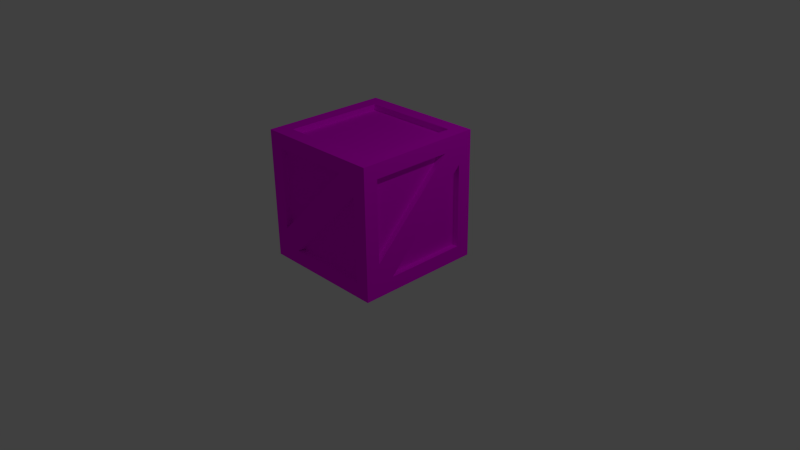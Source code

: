 # Source: Box.blend  (saved by Blender 2.76.0; exported with 4.5.12 LTS)
import bpy
from mathutils import Matrix  # noqa: F401  (used for matrix-valued properties, if any)

bpy.ops.wm.read_factory_settings(use_empty=True)
scene = bpy.context.scene
scene.name = 'Scene'

# ---- collections
col_collection_1 = bpy.data.collections.new('Collection 1'); scene.collection.children.link(col_collection_1)

# ---- images (referenced by path relative to the original .blend; pixels are not part of the script)
import os
ASSET_DIR = os.environ.get("B2B_ASSET_DIR", "")  # directory of the original .blend (textures are referenced by path, not embedded)
HERE = os.path.dirname(os.path.abspath(__file__))  # packed textures are extracted next to this script under _unpacked/

def load_image(name, relpath, width, height, colorspace="sRGB"):
    """Load a texture the original file referenced (path relative to the .blend, or extracted next to this script)."""
    p = next((c for c in (os.path.join(HERE, relpath), os.path.join(ASSET_DIR, relpath)) if relpath and os.path.exists(c)), "")
    if p:
        img = bpy.data.images.load(p, check_existing=True)
        img.name = name
    else:  # same state as the original file: an image datablock whose file is absent (Cycles renders it pink)
        img = bpy.data.images.new(name, width, height)
        img.source = "FILE"
        img.filepath = "//" + (relpath or name)
    img.colorspace_settings.name = colorspace
    return img
img_wood_box_texture_psd = load_image('Wood_Box_Texture.psd', 'Materials/Wood_Box_Texture.psd', 1024, 1024, 'sRGB')

# ---- materials (node trees are filled in below, after node groups)
mat_wood_box_texture = bpy.data.materials.new('Wood_Box_Texture')
mat_wood_box_texture.alpha_threshold = 0.0
mat_wood_box_texture.roughness = 0.5

# ---- material node trees
mat_wood_box_texture.use_nodes = True; mat_wood_box_texture.node_tree.nodes.clear()
_N = mat_wood_box_texture.node_tree.nodes; _L = mat_wood_box_texture.node_tree.links
n0 = _N.new('ShaderNodeOutputMaterial'); n0.name = 'Material Output'; n0.location = (300, 300)
n1 = _N.new('ShaderNodeBsdfDiffuse'); n1.name = 'Diffuse BSDF'; n1.location = (10, 300)
n2 = _N.new('ShaderNodeTexImage'); n2.name = 'Image Texture'; n2.location = (-180, 300)
n2.width = 140
n2.image = img_wood_box_texture_psd
_L.new(n1.outputs[0], n0.inputs[0])
_L.new(n2.outputs[0], n1.inputs[0])
n0.is_active_output = True

# ---- world
world_world = bpy.data.worlds.new('World'); scene.world = world_world
world_world.color = (0.05088, 0.05088, 0.05088)
world_world.use_sun_shadow = False
world_world.sun_shadow_jitter_overblur = 0.0
world_world.cycles.sampling_method = 'MANUAL'
world_world.cycles.sample_map_resolution = 256

# ---- cameras
cam_camera = bpy.data.cameras.new('Camera')
cam_camera.clip_end = 100.0
cam_camera.lens = 35.0
cam_camera.sensor_width = 32.0
cam_camera.sensor_height = 18.0
cam_camera.ortho_scale = 7.314
cam_camera.dof.focus_distance = 0.0

# ---- lights
light_lamp = bpy.data.lights.new('Lamp', 'POINT')
light_lamp.transmission_factor = 0.0
light_lamp.cutoff_distance = 30.0
light_lamp.energy = 100.0
light_lamp.shadow_buffer_clip_start = 1.001
light_lamp.shadow_soft_size = 0.1
light_lamp.shadow_maximum_resolution = 0.006
light_lamp.use_absolute_resolution = True
light_lamp.cycles.use_multiple_importance_sampling = False

# ---- meshes
me_cube = bpy.data.meshes.new('Cube')
me_cube.from_pydata([(0.6591, 0.8501, 0.6587), (-0.6592, 0.8501, 0.6587), (0.6591, 0.8501, -0.6595), (-0.6592, 0.8501, -0.6595), (0.6591, 0.7706, 0.6587), (-0.6592, 0.7706, -0.6595), (-0.6592, 0.7714, 0.6587), (0.6591, 0.7702, -0.6595), (0.8502, -0.8501, -0.8498), (-0.8498, -0.8501, -0.8498), (0.8502, -0.8501, 0.8502), (-0.8498, -0.8501, 0.8502), (0.6591, -0.8501, -0.6587), (-0.6592, -0.8501, -0.6587), (0.6591, -0.8501, 0.6595), (-0.6592, -0.8501, 0.6595), (0.6591, -0.7706, -0.6587), (-0.6592, -0.7706, 0.6595), (-0.6592, -0.7714, -0.6587), (0.6591, -0.7702, 0.6595), (0.85, 0.85, 0.85), (-0.85, 0.85, 0.85), (0.6589, -0.659, 0.85), (-0.6594, -0.659, 0.85), (0.6589, 0.6593, 0.85), (-0.6594, 0.6593, 0.85), (0.6589, -0.659, 0.7705), (-0.6594, 0.6593, 0.7705), (0.4178, 0.6593, 0.85), (0.6589, 0.4331, 0.7705), (-0.85, -0.5851, 0.85), (-0.6594, -0.4127, 0.85), (-0.4385, -0.659, 0.7705), (0.6589, 0.4461, 0.85), (-0.6698, 0.85, 0.85), (-0.4516, -0.659, 0.85), (-0.6594, -0.4287, 0.7705), (0.4209, 0.6593, 0.7705), (0.85, -0.5851, 0.85), (0.85, 0.6205, 0.85), (0.85, -0.659, -0.6589), (0.85, -0.659, 0.6594), (0.85, 0.6593, -0.6589), (0.85, 0.6593, 0.6594), (0.7705, -0.659, -0.6589), (0.7705, 0.6593, 0.6594), (0.85, 0.6593, -0.4178), (0.7705, 0.4331, -0.6589), (0.85, -0.4127, 0.6594), (0.7705, -0.659, 0.4385), (0.85, 0.6205, -0.85), (0.85, 0.4461, -0.6589), (0.85, -0.85, 0.6277), (-0.85, 0.85, -0.6715), (0.85, -0.659, 0.4516), (0.7705, -0.4287, 0.6594), (0.7705, 0.6593, -0.4209), (0.85, 0.85, -0.85), (-0.6589, -0.659, -0.85), (0.6594, -0.659, -0.85), (-0.6589, 0.6593, -0.85), (0.6594, 0.6593, -0.85), (-0.6589, -0.659, -0.7705), (0.6594, 0.6593, -0.7705), (-0.4178, 0.6593, -0.85), (-0.6589, 0.4331, -0.7705), (0.85, -0.5851, -0.85), (0.6594, -0.4127, -0.85), (0.4385, -0.659, -0.7705), (-0.6589, 0.4461, -0.85), (0.6725, 0.85, -0.85), (0.4516, -0.659, -0.85), (0.6594, -0.4287, -0.7705), (-0.4209, 0.6593, -0.7705), (-0.85, 0.6205, 0.85), (-0.85, 0.85, -0.85), (-0.85, -0.659, 0.6589), (-0.85, -0.659, -0.6594), (-0.85, 0.6593, 0.6589), (-0.85, 0.6593, -0.6594), (-0.7705, -0.659, 0.6589), (-0.7705, 0.6593, -0.6594), (-0.85, 0.6593, 0.4178), (-0.7705, 0.4331, 0.6589), (-0.85, -0.5851, -0.85), (-0.85, -0.4127, -0.6594), (-0.7705, -0.659, -0.4385), (-0.85, 0.4461, 0.6589), (-0.85, -0.85, -0.6277), (-0.85, 0.85, 0.5921), (-0.85, -0.659, -0.4516), (-0.7705, -0.4287, -0.6594), (-0.7705, 0.6593, 0.4209), (-0.85, 0.6205, -0.85), (-0.6276, -0.8501, 0.8502), (0.6277, -0.8501, -0.8498), (0.5921, 0.85, 0.85), (0.85, 0.85, 0.6734), (-0.5921, 0.85, -0.85), (0.85, 0.85, -0.5921), (0.6609, -0.8501, 0.8502), (-0.8498, -0.8501, 0.6735), (-0.6396, -0.8501, -0.8498), (0.8502, -0.8501, -0.6574)], [], [(0, 4, 6, 1), (4, 7, 5, 6), (3, 5, 7, 2), (4, 0, 2, 7), (3, 1, 6, 5), (12, 16, 18, 13), (16, 19, 17, 18), (15, 17, 19, 14), (14, 52, 10, 100), (16, 12, 14, 19), (9, 84, 58, 102), (15, 13, 18, 17), (22, 33, 29, 26), (39, 38, 48, 43), (31, 25, 74, 30), (26, 29, 32), (35, 22, 26, 32), (28, 25, 27, 37), (36, 37, 27), (31, 23, 24, 28), (25, 31, 36, 27), (23, 35, 33, 24), (37, 36, 31, 28), (29, 33, 35, 32), (40, 51, 47, 44), (44, 47, 49), (54, 40, 44, 49), (46, 43, 45, 56), (55, 56, 45), (48, 41, 42, 46), (43, 48, 55, 45), (41, 54, 51, 42), (56, 55, 48, 46), (47, 51, 54, 49), (58, 69, 65, 62), (62, 65, 68), (71, 58, 62, 68), (64, 61, 63, 73), (72, 73, 63), (67, 59, 60, 64), (61, 67, 72, 63), (59, 71, 69, 60), (73, 72, 67, 64), (65, 69, 71, 68), (76, 87, 83, 80), (75, 53, 3, 98), (79, 82, 89, 53), (80, 83, 86), (90, 76, 80, 86), (82, 79, 81, 92), (91, 92, 81), (85, 77, 78, 82), (79, 85, 91, 81), (77, 90, 87, 78), (92, 91, 85, 82), (83, 87, 90, 86), (1, 89, 21, 34), (82, 78, 21, 89), (85, 79, 93, 84), (0, 96, 20, 97), (42, 51, 50, 57), (78, 87, 74, 21), (87, 76, 30, 74), (24, 33, 39, 20), (57, 70, 2, 99), (33, 22, 38, 39), (67, 61, 50, 66), (51, 40, 66, 50), (69, 58, 84, 93), (60, 69, 93, 75), (11, 101, 15, 94), (13, 88, 9, 102), (61, 64, 98, 70), (8, 66, 40, 103), (10, 38, 22, 100), (35, 23, 11, 94), (23, 31, 30, 11), (54, 41, 10, 52), (58, 71, 95, 102), (71, 59, 8, 95), (59, 67, 66, 8), (76, 90, 88, 101), (22, 35, 94, 100), (40, 54, 52, 103), (90, 77, 9, 88), (77, 85, 84, 9), (41, 48, 38, 10), (8, 103, 12, 95), (3, 2, 70, 98), (14, 12, 103, 52), (12, 13, 102, 95), (11, 30, 76, 101), (1, 3, 53, 89), (13, 15, 101, 88), (25, 34, 21, 74), (43, 97, 20, 39), (2, 0, 97, 99), (61, 70, 57, 50), (25, 28, 96, 34), (28, 24, 20, 96), (79, 53, 75, 93), (43, 46, 99, 97), (46, 42, 57, 99), (64, 60, 75, 98), (0, 1, 34, 96), (15, 14, 100, 94)])
_uv = me_cube.uv_layers.new(name='UVMap')
_uv.uv.foreach_set('vector', [0.8356, 0.1627, 0.8278, 0.1627, 0.8279, 0.02594, 0.8356, 0.02594, 0.02455, 0.4826, 0.154, 0.4826, 0.154, 0.6194, 0.02455, 0.6194, 0.763, 0.4826, 0.7708, 0.4826, 0.7708, 0.6194, 0.763, 0.6194, 0.1809, 0.6713, 0.1887, 0.6713, 0.1887, 0.8081, 0.1809, 0.8081, 0.8048, 0.2543, 0.8048, 0.3911, 0.797, 0.3911, 0.797, 0.2543, 0.8277, 0.8081, 0.8199, 0.8081, 0.82, 0.6713, 0.8277, 0.6713, 0.2406, 0.6194, 0.2406, 0.4826, 0.37, 0.4826, 0.37, 0.6194, 0.7708, 0.8081, 0.763, 0.8081, 0.763, 0.6713, 0.7708, 0.6713, 0.4753, 0.4109, 0.4784, 0.4307, 0.4566, 0.4307, 0.4566, 0.4111, 0.7061, 0.4826, 0.7139, 0.4826, 0.7139, 0.6194, 0.7061, 0.6194, 0.2406, 0.02597, 0.2666, 0.02594, 0.2593, 0.04578, 0.2406, 0.04778, 0.8277, 0.4826, 0.8277, 0.6194, 0.82, 0.6194, 0.8199, 0.4826, 0.08144, 0.9517, 0.08144, 0.8371, 0.08924, 0.8384, 0.08924, 0.9517, 0.1689, 0.4307, 0.05057, 0.4307, 0.06749, 0.4109, 0.1728, 0.4109, 0.06749, 0.1826, 0.1728, 0.1826, 0.1689, 0.2024, 0.05057, 0.2024, 0.1318, 0.7852, 0.02455, 0.7852, 0.1318, 0.6713, 0.8846, 0.8169, 0.8846, 0.9321, 0.8768, 0.9321, 0.8768, 0.8182, 0.9337, 0.7646, 0.9337, 0.6529, 0.9415, 0.6529, 0.9415, 0.765, 0.6726, 0.02594, 0.7787, 0.1389, 0.6726, 0.1389, 0.06749, 0.1826, 0.04332, 0.1826, 0.1728, 0.0458, 0.1728, 0.07082, 0.4343, 0.86, 0.4343, 0.9712, 0.4265, 0.9729, 0.4265, 0.86, 0.04332, 0.1826, 0.04332, 0.161, 0.1518, 0.0458, 0.1728, 0.0458, 0.8277, 0.86, 0.8277, 0.9729, 0.8199, 0.9712, 0.8199, 0.86, 0.8617, 0.3695, 0.8539, 0.3695, 0.8539, 0.2543, 0.8617, 0.2556, 0.02455, 0.9517, 0.02455, 0.8371, 0.03235, 0.8384, 0.03235, 0.9517, 0.3478, 0.7852, 0.2406, 0.7852, 0.3478, 0.6713, 0.8846, 0.6497, 0.8846, 0.765, 0.8768, 0.765, 0.8768, 0.6511, 0.9416, 0.1377, 0.9416, 0.02594, 0.9494, 0.02594, 0.9494, 0.1381, 0.4265, 0.6952, 0.5326, 0.8081, 0.4265, 0.8081, 0.06749, 0.4109, 0.04332, 0.4109, 0.1728, 0.2741, 0.1728, 0.2991, 0.1887, 0.86, 0.1887, 0.9712, 0.1809, 0.9729, 0.1809, 0.86, 0.04332, 0.4109, 0.04332, 0.3893, 0.1518, 0.2741, 0.1728, 0.2741, 0.6464, 0.8594, 0.6464, 0.9723, 0.6386, 0.9707, 0.6386, 0.8594, 0.2975, 0.837, 0.3053, 0.837, 0.3053, 0.9523, 0.2975, 0.9509, 0.5895, 0.8594, 0.5895, 0.9741, 0.5817, 0.9727, 0.5817, 0.8594, 0.6889, 0.8075, 0.5817, 0.8075, 0.6889, 0.6936, 0.8847, 0.1412, 0.8847, 0.02594, 0.8925, 0.02594, 0.8925, 0.1398, 0.9677, 0.3661, 0.9677, 0.2543, 0.9755, 0.2543, 0.9755, 0.3664, 0.7479, 0.2543, 0.7479, 0.4134, 0.6726, 0.3344, 0.2835, 0.1826, 0.2593, 0.1826, 0.3888, 0.04578, 0.3888, 0.07079, 0.763, 0.9729, 0.763, 0.8616, 0.7708, 0.86, 0.7708, 0.9729, 0.2593, 0.1826, 0.2593, 0.161, 0.3678, 0.04578, 0.3888, 0.04578, 0.6955, 0.9723, 0.6955, 0.8594, 0.7033, 0.861, 0.7033, 0.9723, 0.3544, 0.837, 0.3622, 0.837, 0.3622, 0.9523, 0.3544, 0.9509, 0.9108, 0.369, 0.9108, 0.2543, 0.9186, 0.2556, 0.9186, 0.369, 0.4075, 0.2543, 0.4075, 0.2728, 0.3888, 0.274, 0.3822, 0.2543, 0.6048, 0.1826, 0.6048, 0.07081, 0.6235, 0.05273, 0.6235, 0.1839, 0.4566, 0.5625, 0.5326, 0.4826, 0.5326, 0.6433, 0.2484, 0.837, 0.2484, 0.9523, 0.2406, 0.9523, 0.2406, 0.8384, 0.9415, 0.8172, 0.9415, 0.929, 0.9337, 0.929, 0.9337, 0.8169, 0.657, 0.4826, 0.657, 0.6417, 0.5817, 0.5627, 0.4995, 0.1826, 0.4754, 0.1826, 0.6048, 0.0458, 0.6048, 0.07081, 0.4834, 0.9729, 0.4834, 0.8616, 0.4912, 0.86, 0.4912, 0.9729, 0.4754, 0.1826, 0.4754, 0.161, 0.5839, 0.0458, 0.6048, 0.0458, 0.9415, 0.4826, 0.9415, 0.5955, 0.9337, 0.5938, 0.9337, 0.4826, 0.8768, 0.4826, 0.8846, 0.4826, 0.8846, 0.5978, 0.8768, 0.5965, 0.3888, 0.4108, 0.4075, 0.4039, 0.4075, 0.4307, 0.3898, 0.4307, 0.6048, 0.07081, 0.6048, 0.0458, 0.6235, 0.02597, 0.6235, 0.05273, 0.4995, 0.1826, 0.6048, 0.1826, 0.601, 0.2024, 0.4826, 0.2024, 0.2593, 0.4108, 0.2659, 0.4307, 0.2406, 0.4307, 0.2406, 0.4124, 0.1728, 0.2741, 0.1518, 0.2741, 0.1689, 0.2543, 0.1915, 0.2543, 0.6048, 0.0458, 0.5839, 0.0458, 0.601, 0.02597, 0.6235, 0.02597, 0.5839, 0.0458, 0.4754, 0.0458, 0.4826, 0.02597, 0.601, 0.02597, 0.1728, 0.0458, 0.1518, 0.0458, 0.1689, 0.02597, 0.1915, 0.02597, 0.2406, 0.2543, 0.258, 0.2543, 0.2593, 0.274, 0.2406, 0.281, 0.1518, 0.0458, 0.04332, 0.0458, 0.05057, 0.02597, 0.1689, 0.02597, 0.2835, 0.1826, 0.3888, 0.1826, 0.385, 0.2024, 0.2666, 0.2024, 0.1518, 0.2741, 0.04332, 0.2741, 0.05057, 0.2543, 0.1689, 0.2543, 0.3678, 0.04578, 0.2593, 0.04578, 0.2666, 0.02594, 0.385, 0.02594, 0.3888, 0.04578, 0.3678, 0.04578, 0.385, 0.02594, 0.4075, 0.02594, 0.4566, 0.2543, 0.4739, 0.2543, 0.4753, 0.2741, 0.4566, 0.2773, 0.6048, 0.2741, 0.6017, 0.2543, 0.6235, 0.2543, 0.6235, 0.2761, 0.3888, 0.1826, 0.3888, 0.07079, 0.4075, 0.05271, 0.4075, 0.1839, 0.02455, 0.2543, 0.05057, 0.2543, 0.04332, 0.2741, 0.02455, 0.2743, 0.02455, 0.02594, 0.05057, 0.02597, 0.04332, 0.0458, 0.02455, 0.04559, 0.04332, 0.161, 0.04332, 0.1826, 0.02455, 0.2024, 0.02455, 0.1793, 0.04332, 0.1826, 0.06749, 0.1826, 0.05057, 0.2024, 0.02455, 0.2024, 0.04332, 0.3893, 0.04332, 0.4109, 0.02455, 0.4307, 0.02456, 0.4076, 0.2593, 0.04578, 0.2593, 0.161, 0.2406, 0.1793, 0.2406, 0.04778, 0.2593, 0.161, 0.2593, 0.1826, 0.2406, 0.2024, 0.2406, 0.1793, 0.2593, 0.1826, 0.2835, 0.1826, 0.2666, 0.2024, 0.2406, 0.2024, 0.4754, 0.0458, 0.4754, 0.161, 0.4566, 0.1793, 0.4566, 0.04428, 0.04332, 0.0458, 0.04332, 0.161, 0.02455, 0.1793, 0.02455, 0.04559, 0.04332, 0.2741, 0.04332, 0.3893, 0.02456, 0.4076, 0.02455, 0.2743, 0.4754, 0.161, 0.4754, 0.1826, 0.4566, 0.2024, 0.4566, 0.1793, 0.4754, 0.1826, 0.4995, 0.1826, 0.4826, 0.2024, 0.4566, 0.2024, 0.04332, 0.4109, 0.06749, 0.4109, 0.05057, 0.4307, 0.02455, 0.4307, 0.6235, 0.4307, 0.6046, 0.4307, 0.6048, 0.4109, 0.6235, 0.4076, 0.3888, 0.274, 0.2593, 0.274, 0.258, 0.2543, 0.3822, 0.2543, 0.4753, 0.4109, 0.6048, 0.4109, 0.6046, 0.4307, 0.4784, 0.4307, 0.6048, 0.4109, 0.6048, 0.2741, 0.6235, 0.2761, 0.6235, 0.4076, 0.4566, 0.02594, 0.4826, 0.02597, 0.4754, 0.0458, 0.4566, 0.04428, 0.3888, 0.4108, 0.3888, 0.274, 0.4075, 0.2728, 0.4075, 0.4039, 0.6048, 0.2741, 0.4753, 0.2741, 0.4739, 0.2543, 0.6017, 0.2543, 0.1728, 0.1826, 0.1915, 0.1837, 0.1915, 0.2024, 0.1689, 0.2024, 0.1728, 0.4109, 0.1915, 0.4124, 0.1915, 0.4307, 0.1689, 0.4307, 0.2593, 0.274, 0.2593, 0.4108, 0.2406, 0.4124, 0.2406, 0.281, 0.3888, 0.1826, 0.4075, 0.1839, 0.4075, 0.2024, 0.385, 0.2024, 0.1728, 0.1826, 0.1728, 0.07082, 0.1915, 0.05274, 0.1915, 0.1837, 0.1728, 0.07082, 0.1728, 0.0458, 0.1915, 0.02597, 0.1915, 0.05274, 0.6048, 0.1826, 0.6235, 0.1839, 0.6235, 0.2024, 0.601, 0.2024, 0.1728, 0.4109, 0.1728, 0.2991, 0.1915, 0.281, 0.1915, 0.4124, 0.1728, 0.2991, 0.1728, 0.2741, 0.1915, 0.2543, 0.1915, 0.281, 0.3888, 0.07079, 0.3888, 0.04578, 0.4075, 0.02594, 0.4075, 0.05271, 0.2593, 0.4108, 0.3888, 0.4108, 0.3898, 0.4307, 0.2659, 0.4307, 0.4753, 0.2741, 0.4753, 0.4109, 0.4566, 0.4111, 0.4566, 0.2773])
me_cube.materials.append(mat_wood_box_texture)
me_cube.use_remesh_preserve_volume = False
me_cube.use_remesh_preserve_attributes = False
me_cube.use_mirror_vertex_groups = False
me_cube.update()

# ---- objects
ob_sides = bpy.data.objects.new('Sides', me_cube)
ob_lamp = bpy.data.objects.new('Lamp', light_lamp)
ob_camera = bpy.data.objects.new('Camera', cam_camera)

# ---- transforms, parenting, visibility, modifiers, constraints
ob_sides.location = (0.0, 0.0, 0.85)
ob_sides.rotation_euler = (1.571, 0.0, 0.0)
ob_sides.lock_rotations_4d = False
ob_sides.empty_display_type = 'ARROWS'
ob_sides.lineart.crease_threshold = 0.0
ob_lamp.location = (4.076, 1.005, 5.904)
ob_lamp.rotation_euler = (0.6503, 0.05522, 1.866)
ob_lamp.lock_rotations_4d = False
ob_lamp.empty_display_type = 'ARROWS'
ob_lamp.color = (0.0, 0.0, 0.0, 0.0)
ob_lamp.lineart.crease_threshold = 0.0
ob_camera.location = (7.481, -6.508, 5.344)
ob_camera.rotation_euler = (1.109, 0.01082, 0.8149)
ob_camera.lock_rotations_4d = False
ob_camera.empty_display_type = 'ARROWS'
ob_camera.color = (0.0, 0.0, 0.0, 0.0)
ob_camera.display_type = 'WIRE'
ob_camera.lineart.crease_threshold = 0.0

# ---- collection membership
col_collection_1.objects.link(ob_sides)
col_collection_1.objects.link(ob_lamp)
col_collection_1.objects.link(ob_camera)

# ---- scene / render settings (as saved in the file)
scene.camera = ob_camera
scene.frame_start = 1; scene.frame_end = 250; scene.frame_set(1)
scene.render.engine = 'CYCLES'
scene.render.resolution_percentage = 50
scene.render.dither_intensity = 0.0
scene.cycles.use_denoising = False
scene.cycles.samples = 10
scene.cycles.sampling_pattern = 'TABULATED_SOBOL'
scene.cycles.light_sampling_threshold = 0.0
scene.cycles.use_adaptive_sampling = False
scene.cycles.use_light_tree = False
scene.cycles.blur_glossy = 0.0
scene.cycles.pixel_filter_type = 'GAUSSIAN'
scene.cycles.sample_clamp_indirect = 0.0
scene.view_settings.view_transform = 'Standard'
bpy.context.view_layer.update()
